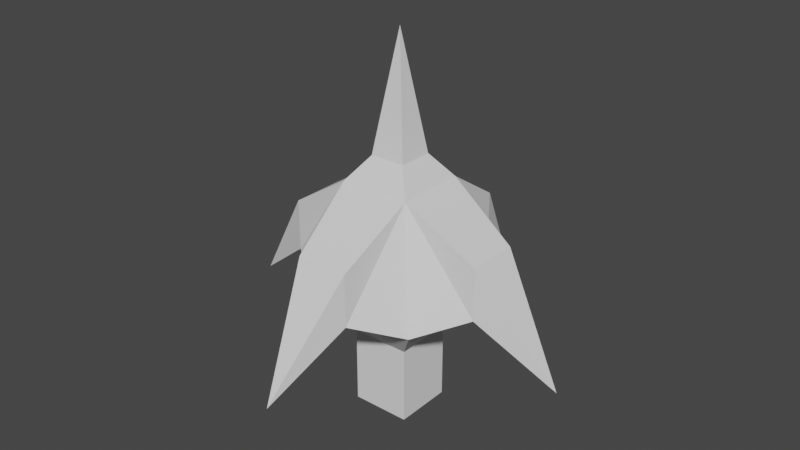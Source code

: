 # Source: GrapplingHook.blend  (saved by Blender 2.80.75; exported with 4.5.12 LTS)
import bpy
from mathutils import Matrix  # noqa: F401  (used for matrix-valued properties, if any)

bpy.ops.wm.read_factory_settings(use_empty=True)
scene = bpy.context.scene
scene.name = 'Scene'

# ---- collections
col_collection = bpy.data.collections.new('Collection'); scene.collection.children.link(col_collection)

# ---- world
world_world = bpy.data.worlds.new('World'); scene.world = world_world
world_world.use_nodes = True; world_world.node_tree.nodes.clear()
_N = world_world.node_tree.nodes; _L = world_world.node_tree.links
n0 = _N.new('ShaderNodeOutputWorld'); n0.name = 'World Output'; n0.location = (300, 300)
n1 = _N.new('ShaderNodeBackground'); n1.name = 'Background'; n1.location = (10, 300)
n1.inputs[0].default_value = (0.05088, 0.05088, 0.05088, 1.0)
_L.new(n1.outputs[0], n0.inputs[0])
n0.is_active_output = True
world_world.color = (0.05088, 0.05088, 0.05088)
world_world.use_sun_shadow = False
world_world.sun_shadow_jitter_overblur = 0.0

# ---- meshes
me_cube_001 = bpy.data.meshes.new('Cube.001')
me_cube_001.from_pydata([(-1.0, -1.0, -0.5), (0.6, 0.6, 0.0), (-0.6, 0.6, 0.0), (0.4416, 1.766, -0.4104), (-0.4416, 1.766, -0.4104), (0.4416, 1.766, -0.1896), (-0.4416, 1.766, -0.1896), (-0.5, 0.5, -0.6718), (0.3, 0.3, 0.1), (-1.311e-07, 3.0, -0.65), (0.5, 0.5, -0.6718), (-1.0, 1.0, -0.5), (0.4416, -1.766, -0.4104), (-0.4416, -1.766, -0.4104), (0.4416, -1.766, -0.1896), (-0.4416, -1.766, -0.1896), (-0.3, 0.3, 0.1), (-0.3, -0.3, 0.1), (1.311e-07, -3.0, -0.65), (0.0, 0.0, 0.6), (-0.5, -0.5, -1.0), (-0.5, 0.5, -1.0), (0.5, -0.5, -1.0), (-0.6, -0.6, 0.0), (0.6, -0.6, 0.0), (1.766, -0.4416, -0.4104), (1.766, 0.4416, -0.4104), (1.766, -0.4416, -0.1896), (1.766, 0.4416, -0.1896), (0.3, -0.3, 0.1), (3.0, 0.0, -0.65), (1.0, -1.0, -0.5), (0.5, 0.5, -1.0), (1.0, 1.0, -0.5), (-1.766, -0.4416, -0.4104), (-1.766, 0.4416, -0.4104), (-1.766, -0.4416, -0.1896), (-1.766, 0.4416, -0.1896), (-3.0, 0.0, -0.65), (0.5, -0.5, -0.6718), (-0.5, -0.5, -0.6718)], [], [(40, 39, 31, 0), (10, 7, 11, 33), (1, 8, 29, 24), (2, 1, 5, 6), (5, 3, 9), (33, 11, 4, 3), (11, 2, 6, 4), (1, 33, 3, 5), (6, 5, 9), (4, 6, 9), (3, 4, 9), (21, 32, 22, 20), (40, 0, 11, 7), (39, 10, 33, 31), (16, 2, 23, 17), (23, 15, 14, 24), (14, 18, 12), (31, 12, 13, 0), (0, 13, 15, 23), (24, 14, 12, 31), (29, 19, 17), (15, 18, 14), (13, 18, 15), (12, 18, 13), (8, 19, 29), (16, 19, 8), (17, 19, 16), (21, 20, 40, 7), (1, 24, 27, 28), (27, 25, 30), (31, 33, 26, 25), (33, 1, 28, 26), (24, 31, 25, 27), (28, 27, 30), (26, 28, 30), (25, 26, 30), (2, 37, 36, 23), (36, 38, 34), (0, 34, 35, 11), (11, 35, 37, 2), (23, 36, 34, 0), (37, 38, 36), (35, 38, 37), (34, 38, 35), (10, 39, 22, 32), (10, 32, 21, 7), (1, 2, 16, 8), (22, 39, 40, 20), (23, 24, 29, 17)])
_uv = me_cube_001.uv_layers.new(name='UVMap')
_uv.uv.foreach_set('vector', [0.0, 0.0, 0.0, 0.0, 0.0, 0.0, 0.0, 0.0, 0.0, 0.0, 0.0, 0.0, 0.625, 0.5, 0.0, 0.0, 0.625, 0.5, 0.875, 0.75, 0.625, 0.75, 0.625, 0.75, 0.625, 0.5, 0.625, 0.75, 0.625, 0.75, 0.625, 0.5, 0.625, 0.75, 0.625, 0.75, 0.625, 0.75, 0.625, 0.75, 0.625, 0.5, 0.625, 0.5, 0.625, 0.75, 0.625, 0.5, 0.625, 0.5, 0.625, 0.5, 0.625, 0.5, 0.625, 0.75, 0.625, 0.75, 0.625, 0.75, 0.625, 0.75, 0.625, 0.5, 0.625, 0.75, 0.625, 0.5, 0.625, 0.5, 0.625, 0.5, 0.625, 0.5, 0.625, 0.75, 0.625, 0.5, 0.625, 0.75, 0.0, 0.0, 0.0, 0.0, 0.0, 0.0, 0.0, 0.0, 0.0, 0.0, 0.0, 0.0, 0.0, 0.0, 0.0, 0.0, 0.0, 0.0, 0.0, 0.0, 0.0, 0.0, 0.0, 0.0, 0.875, 0.5, 0.625, 0.5, 0.625, 0.75, 0.625, 0.5, 0.625, 0.5, 0.625, 0.5, 0.625, 0.75, 0.625, 0.75, 0.625, 0.75, 0.625, 0.75, 0.625, 0.75, 0.625, 0.75, 0.625, 0.75, 0.625, 0.5, 0.625, 0.5, 0.625, 0.5, 0.625, 0.5, 0.625, 0.5, 0.625, 0.5, 0.625, 0.75, 0.625, 0.75, 0.625, 0.75, 0.625, 0.75, 0.625, 0.75, 0.625, 0.75, 0.625, 0.5, 0.625, 0.5, 0.625, 0.5, 0.625, 0.75, 0.625, 0.5, 0.625, 0.5, 0.625, 0.5, 0.625, 0.75, 0.625, 0.75, 0.625, 0.5, 0.875, 0.75, 0.875, 0.75, 0.625, 0.75, 0.875, 0.5, 0.875, 0.5, 0.875, 0.75, 0.625, 0.5, 0.625, 0.5, 0.875, 0.5, 0.0, 0.0, 0.0, 0.0, 0.0, 0.0, 0.0, 0.0, 0.625, 0.5, 0.625, 0.75, 0.625, 0.75, 0.625, 0.5, 0.625, 0.75, 0.625, 0.75, 0.625, 0.75, 0.625, 0.75, 0.625, 0.5, 0.625, 0.5, 0.625, 0.75, 0.625, 0.5, 0.625, 0.5, 0.625, 0.5, 0.625, 0.5, 0.625, 0.75, 0.625, 0.75, 0.625, 0.75, 0.625, 0.75, 0.625, 0.5, 0.625, 0.75, 0.625, 0.5, 0.625, 0.5, 0.625, 0.5, 0.625, 0.5, 0.625, 0.75, 0.625, 0.5, 0.625, 0.75, 0.625, 0.5, 0.625, 0.5, 0.625, 0.75, 0.625, 0.75, 0.625, 0.75, 0.625, 0.75, 0.625, 0.75, 0.625, 0.75, 0.625, 0.75, 0.625, 0.5, 0.625, 0.5, 0.625, 0.5, 0.625, 0.5, 0.625, 0.5, 0.625, 0.5, 0.625, 0.75, 0.625, 0.75, 0.625, 0.75, 0.625, 0.75, 0.625, 0.5, 0.625, 0.5, 0.625, 0.75, 0.625, 0.5, 0.625, 0.5, 0.625, 0.5, 0.625, 0.75, 0.625, 0.75, 0.625, 0.5, 0.0, 0.0, 0.0, 0.0, 0.0, 0.0, 0.0, 0.0, 0.0, 0.0, 0.0, 0.0, 0.0, 0.0, 0.0, 0.0, 0.625, 0.5, 0.625, 0.5, 0.875, 0.5, 0.875, 0.75, 0.0, 0.0, 0.0, 0.0, 0.0, 0.0, 0.0, 0.0, 0.625, 0.75, 0.625, 0.75, 0.625, 0.75, 0.625, 0.5])
me_cube_001.use_remesh_preserve_volume = False
me_cube_001.use_remesh_preserve_attributes = False
me_cube_001.use_mirror_vertex_groups = False
me_cube_001.update()

# ---- objects
ob_grapplehook = bpy.data.objects.new('GrappleHook', me_cube_001)

# ---- transforms, parenting, visibility, modifiers, constraints
ob_grapplehook.location = (0.0, 0.0, 1.0)
ob_grapplehook.scale = (0.25, 0.25, 1.0)
ob_grapplehook.lineart.crease_threshold = 0.0

# ---- collection membership
col_collection.objects.link(ob_grapplehook)

# ---- scene / render settings (as saved in the file)
scene.frame_start = 1; scene.frame_end = 250; scene.frame_set(1)
scene.render.engine = 'BLENDER_EEVEE_NEXT'
scene.cycles.use_denoising = False
scene.cycles.samples = 128
scene.cycles.sampling_pattern = 'TABULATED_SOBOL'
scene.cycles.use_adaptive_sampling = False
scene.cycles.use_light_tree = False
scene.view_settings.view_transform = 'Filmic'
bpy.context.view_layer.update()

# ---- added for rendering (the .blend has no active camera and no usable light): camera, sun
cam_auto = bpy.data.cameras.new('AutoCamera')
cam_auto.lens = 50.0
cam_auto.sensor_width = 36.0
cam_auto.clip_end = 1000.0
ob_auto_camera = bpy.data.objects.new('AutoCamera', cam_auto)
scene.collection.objects.link(ob_auto_camera)
ob_auto_camera.location = (2.45838, -2.95006, 2.76671)
ob_auto_camera.rotation_euler = (1.09748, -7.21219e-08, 0.694738)
scene.camera = ob_auto_camera
light_auto_sun = bpy.data.lights.new('AutoSun', 'SUN')
light_auto_sun.energy = 3.0
light_auto_sun.angle = 0.0523599
ob_auto_sun = bpy.data.objects.new('AutoSun', light_auto_sun)
scene.collection.objects.link(ob_auto_sun)
ob_auto_sun.rotation_euler = (0.872665, 0.174533, 0.523599)
bpy.context.view_layer.update()
